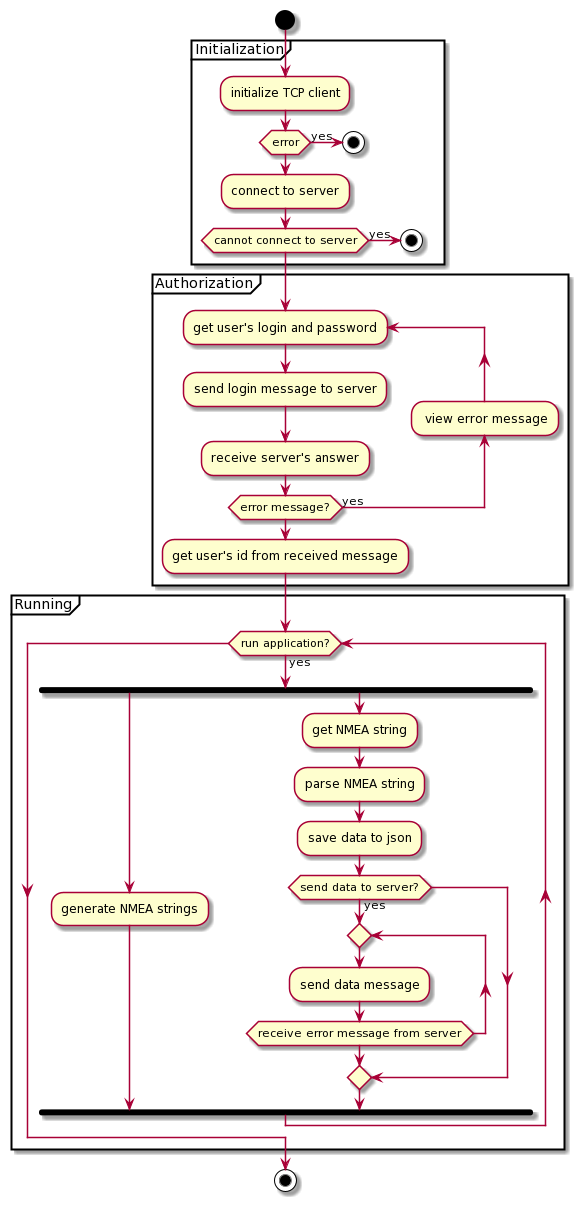

The diagram above was rendered by PlantUML. Its source (embedded in the PNG):
@startuml
start
partition Initialization {
  :initialize TCP сlient;
  if(error) then(yes)
    stop
  endif    
  :connect to server;
  if(cannot connect to server) then(yes)
    stop
  endif    
}

partition Authorization {
  repeat:get user's login and password;
  :send login message to server;
  :receive server's answer;
  backward: view error message;
  repeat while (error message?) is(yes)
  :get user's id from received message;
}

partition Running {
while(run application?) is(yes)
  fork
    :generate NMEA strings;
  fork again
    :get NMEA string;
    :parse NMEA string;
    :save data to json;
    if(send data to server?) then(yes)
      repeat
        :send data message;
      repeat while (receive error message from server)
    endif    
  end fork
endwhile
}
stop
@enduml